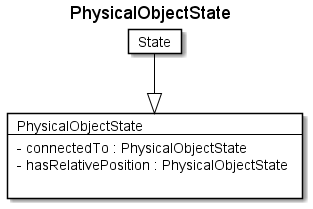

The diagram above was rendered by PlantUML. Its source (embedded in the PNG):
@startuml
Title PhysicalObjectState 

Card PhysicalObjectState #fff [
PhysicalObjectState
----
- connectedTo : PhysicalObjectState 
- hasRelativePosition : PhysicalObjectState 

]
Card State #fff [
State
]
State --|> PhysicalObjectState  #000 
@enduml